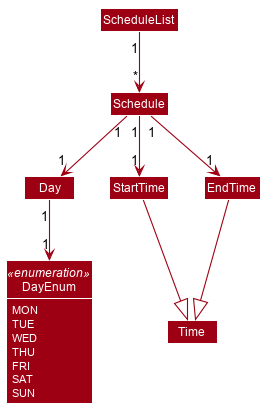

The diagram above was rendered by PlantUML. Its source (embedded in the PNG):
@startuml








skinparam BackgroundColor #FFFFFFF

skinparam Shadowing false

skinparam Class {
    FontColor #FFFFFF
    BorderThickness 1
    BorderColor #FFFFFF
    StereotypeFontColor #FFFFFF
    FontName Arial
}

skinparam Actor {
    BorderColor #000000
    Color #000000
    FontName Arial
}

skinparam Sequence {
    MessageAlign center
    BoxFontSize 15
    BoxPadding 0
    BoxFontColor #FFFFFF
    FontName Arial
}

skinparam Participant {
    FontColor #FFFFFFF
    Padding 20
}

skinparam MinClassWidth 50
skinparam ParticipantPadding 10
skinparam Shadowing false
skinparam DefaultTextAlignment center
skinparam packageStyle Rectangle

hide footbox
hide members
hide circle
skinparam arrowThickness 1.1
skinparam arrowColor #9D0012
skinparam classBackgroundColor #9D0012
show DayEnum attributes
skinparam ClassAttributeFontColor #FFFFFF


enum DayEnum <<enumeration>> {
    MON
    TUE
    WED
    THU
    FRI
    SAT
    SUN
}

ScheduleList "1" --> "*" Schedule

Schedule "1" --> "1" Day
Schedule "1" --> "1" StartTime
Schedule "1" --> "1" EndTime

Day "1" --> "1" DayEnum

StartTime --|> Time
EndTime --|> Time
@enduml